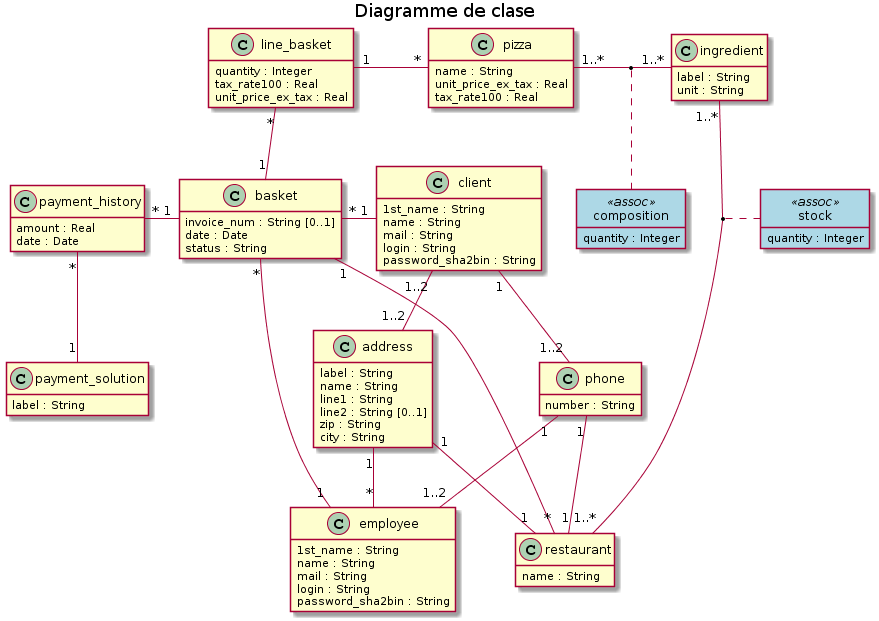

The diagram above was rendered by PlantUML. Its source (embedded in the PNG):
@startuml
title Diagramme de clase

hide empty methods
hide <<assoc>> circle
skinparam class {
    BackgroundColor<<assoc>> lightblue
}


class address
class client
class composition <<assoc>>
class employee
class ingredient
class line_basket
class basket
class payment_history
class payment_solution
class phone
class pizza
class restaurant
class stock <<assoc>>

address "1" -- "1" restaurant
address "1" -- "*" employee
client "1" -- "1..2" phone
client "1..2" -- "1..2" address
employee "1" - "*" basket
line_basket "*" -- "1" basket
line_basket "1" - "*" pizza
basket "*" - "1" client
basket "1" - "*" restaurant
basket "1" -left- "*" payment_history
payment_solution "1" -up- "*" payment_history
phone "1" -- "1..2" employee
phone "1" -- "1" restaurant

class address {
    label : String
    name : String
    line1 : String
    line2 : String [0..1]
    zip : String
    city : String
}
class client {
    1st_name : String
    name : String
    mail : String
    login : String
    password_sha2bin : String
}
class composition {
    quantity : Integer
}
class employee {
    1st_name : String
    name : String
    mail : String
    login : String
    password_sha2bin : String
}
class ingredient {
    label : String
    unit : String
}
class line_basket {
    quantity : Integer
    tax_rate100 : Real
    unit_price_ex_tax : Real
}
class basket {
    invoice_num : String [0..1]
    date : Date
    status : String
}
class payment_history {
    amount : Real
    date : Date
}
class payment_solution {
    label : String
}
class pizza {
    name : String
    unit_price_ex_tax : Real
    tax_rate100 : Real
}
class phone {
    number : String
}
class restaurant {
    name : String
}
class stock {
    quantity : Integer
}

pizza "1..*" - "1..*" ingredient
(pizza, ingredient) .. composition
ingredient "1..*" -- "1..*" restaurant
(ingredient, restaurant) .. stock
@enduml